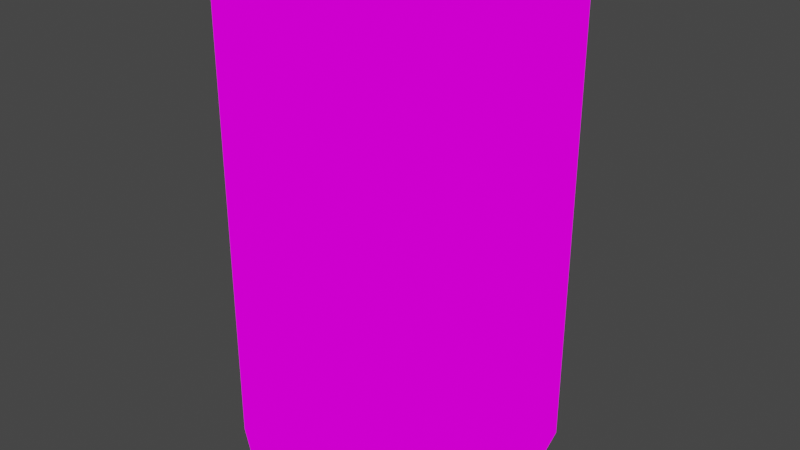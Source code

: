 # Source: cannedfoodtomato.blend  (saved by Blender 3.3.6; exported with 4.5.12 LTS)
import bpy
from mathutils import Matrix  # noqa: F401  (used for matrix-valued properties, if any)

bpy.ops.wm.read_factory_settings(use_empty=True)
scene = bpy.context.scene
scene.name = 'Scene'

# ---- collections
col_collection = bpy.data.collections.new('Collection'); scene.collection.children.link(col_collection)

# ---- images (referenced by path relative to the original .blend; pixels are not part of the script)
import os
ASSET_DIR = os.environ.get("B2B_ASSET_DIR", "")  # directory of the original .blend (textures are referenced by path, not embedded)
HERE = os.path.dirname(os.path.abspath(__file__))  # packed textures are extracted next to this script under _unpacked/

def load_image(name, relpath, width, height, colorspace="sRGB"):
    """Load a texture the original file referenced (path relative to the .blend, or extracted next to this script)."""
    p = next((c for c in (os.path.join(HERE, relpath), os.path.join(ASSET_DIR, relpath)) if relpath and os.path.exists(c)), "")
    if p:
        img = bpy.data.images.load(p, check_existing=True)
        img.name = name
    else:  # same state as the original file: an image datablock whose file is absent (Cycles renders it pink)
        img = bpy.data.images.new(name, width, height)
        img.source = "FILE"
        img.filepath = "//" + (relpath or name)
    img.colorspace_settings.name = colorspace
    return img
img_cannedfoodtomatotexture_png = load_image('cannedfoodtomatoTexture.png', 'cannedfoodtomatoTexture.png', 1024, 1024, 'sRGB')

# ---- materials (node trees are filled in below, after node groups)
mat_cannedfoodmat = bpy.data.materials.new('CannedFoodMat')
mat_cannedfoodmat.use_transparent_shadow = False

# ---- material node trees
mat_cannedfoodmat.use_nodes = True; mat_cannedfoodmat.node_tree.nodes.clear()
_N = mat_cannedfoodmat.node_tree.nodes; _L = mat_cannedfoodmat.node_tree.links
n0 = _N.new('ShaderNodeOutputMaterial'); n0.name = 'Material Output'; n0.location = (300, 300)
n1 = _N.new('ShaderNodeEmission'); n1.name = 'Emission'; n1.location = (10, 300)
n2 = _N.new('ShaderNodeTexImage'); n2.name = 'Image Texture'; n2.location = (-280, 270)
n2.image = img_cannedfoodtomatotexture_png
n2.interpolation = 'Closest'
_L.new(n1.outputs[0], n0.inputs[0])
_L.new(n2.outputs[0], n1.inputs[0])
n0.is_active_output = True

# ---- world
world_world = bpy.data.worlds.new('World'); scene.world = world_world
world_world.use_nodes = True; world_world.node_tree.nodes.clear()
_N = world_world.node_tree.nodes; _L = world_world.node_tree.links
n0 = _N.new('ShaderNodeOutputWorld'); n0.name = 'World Output'; n0.location = (300, 300)
n1 = _N.new('ShaderNodeBackground'); n1.name = 'Background'; n1.location = (10, 300)
n1.inputs[0].default_value = (0.05088, 0.05088, 0.05088, 1.0)
_L.new(n1.outputs[0], n0.inputs[0])
n0.is_active_output = True
world_world.color = (0.05088, 0.05088, 0.05088)
world_world.use_sun_shadow = False
world_world.sun_shadow_jitter_overblur = 0.0

# ---- meshes
me_cylinder_003 = bpy.data.meshes.new('Cylinder.003')
me_cylinder_003.from_pydata([(-0.375, 0.0625, -0.1875), (-0.375, 0.0625, 1.0), (-0.3125, 0.3125, -0.1875), (-0.3125, 0.3125, 1.0), (-0.125, 0.4375, -0.1875), (-0.125, 0.4375, 1.0), (0.125, 0.4375, -0.1875), (0.125, 0.4375, 1.0), (0.3125, 0.3125, -0.1875), (0.3125, 0.3125, 1.0), (0.375, 0.0625, -0.1875), (0.375, 0.0625, 1.0), (0.3125, -0.1875, -0.1875), (0.3125, -0.1875, 1.0), (0.125, -0.3125, -0.1875), (0.125, -0.3125, 1.0), (-0.125, -0.3125, -0.1875), (-0.125, -0.3125, 1.0), (-0.3125, -0.1875, -0.1875), (-0.3125, -0.1875, 1.0)], [], [(0, 1, 3, 2), (2, 3, 5, 4), (4, 5, 7, 6), (6, 7, 9, 8), (8, 9, 11, 10), (10, 11, 13, 12), (12, 13, 15, 14), (14, 15, 17, 16), (3, 1, 19, 17, 15, 13, 11, 9, 7, 5), (16, 17, 19, 18), (18, 19, 1, 0), (0, 2, 4, 6, 8, 10, 12, 14, 16, 18)])
_uv = me_cylinder_003.uv_layers.new(name='UVMap')
_uv.uv.foreach_set('vector', [0.4375, 0.7031, 0.4375, 1.0, 0.375, 1.0, 0.375, 0.7031, 1.0, 0.7031, 1.0, 1.0, 0.9375, 1.0, 0.9375, 0.7031, 0.9375, 0.7031, 0.9375, 1.0, 0.875, 1.0, 0.875, 0.7031, 0.875, 0.7031, 0.875, 1.0, 0.8125, 1.0, 0.8125, 0.7031, 0.8125, 0.7031, 0.8125, 1.0, 0.75, 1.0, 0.75, 0.7031, 0.75, 0.7031, 0.75, 1.0, 0.6875, 1.0, 0.6875, 0.7031, 0.6875, 0.7031, 0.6875, 1.0, 0.625, 1.0, 0.625, 0.7031, 0.625, 0.7031, 0.625, 1.0, 0.5625, 1.0, 0.5625, 0.7031, 0.8281, 0.6719, 0.8125, 0.6094, 0.8281, 0.5469, 0.875, 0.5156, 0.9375, 0.5156, 0.9844, 0.5469, 1.0, 0.6094, 0.9844, 0.6719, 0.9375, 0.7031, 0.875, 0.7031, 0.5625, 0.7031, 0.5625, 1.0, 0.5, 1.0, 0.5, 0.7031, 0.5, 0.7031, 0.5, 1.0, 0.4375, 1.0, 0.4375, 0.7031, 0.625, 0.6094, 0.6406, 0.6719, 0.6875, 0.7031, 0.75, 0.7031, 0.7969, 0.6719, 0.8125, 0.6094, 0.7969, 0.5469, 0.75, 0.5156, 0.6875, 0.5156, 0.6406, 0.5469])
me_cylinder_003.materials.append(mat_cannedfoodmat)
me_cylinder_003.update()

# ---- objects
ob_cylinder = bpy.data.objects.new('Cylinder', me_cylinder_003)

# ---- transforms, parenting, visibility, modifiers, constraints
ob_cylinder.location = (0.0, 0.0, 0.0)

# ---- collection membership
col_collection.objects.link(ob_cylinder)

# ---- scene / render settings (as saved in the file)
scene.frame_start = 1; scene.frame_end = 250; scene.frame_set(1)
scene.render.engine = 'BLENDER_EEVEE_NEXT'
scene.cycles.sampling_pattern = 'TABULATED_SOBOL'
scene.cycles.use_light_tree = False
scene.view_settings.view_transform = 'Filmic'
bpy.context.view_layer.update()

# ---- added for rendering (the .blend has no active camera): camera
cam_auto = bpy.data.cameras.new('AutoCamera')
cam_auto.lens = 50.0
cam_auto.sensor_width = 36.0
cam_auto.clip_end = 1000.0
ob_auto_camera = bpy.data.objects.new('AutoCamera', cam_auto)
scene.collection.objects.link(ob_auto_camera)
ob_auto_camera.location = (1.47316, -1.70529, 1.58478)
ob_auto_camera.rotation_euler = (1.09748, -7.21219e-08, 0.694738)
scene.camera = ob_auto_camera
bpy.context.view_layer.update()
